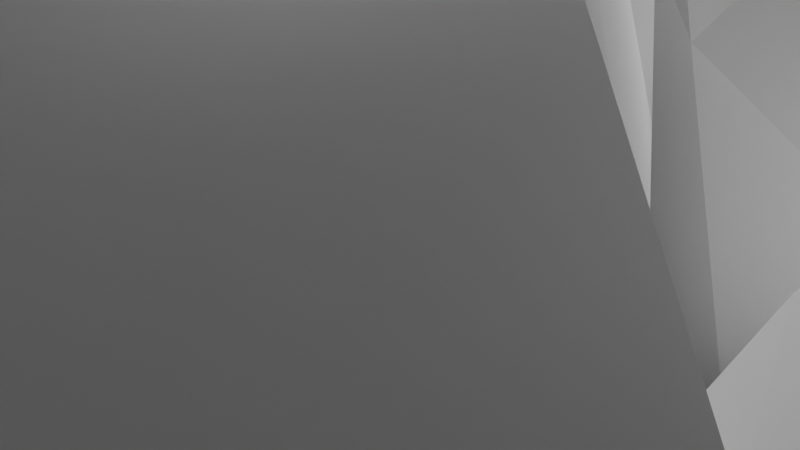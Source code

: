 # Source: Mdl_Rock1.blend  (saved by Blender 4.1.23; exported with 4.5.12 LTS)
import bpy
from mathutils import Matrix  # noqa: F401  (used for matrix-valued properties, if any)

bpy.ops.wm.read_factory_settings(use_empty=True)
scene = bpy.context.scene
scene.name = 'Scene'

# ---- collections
col_collection = bpy.data.collections.new('Collection'); scene.collection.children.link(col_collection)

# ---- materials (node trees are filled in below, after node groups)
mat_material = bpy.data.materials.new('Material')
mat_material.alpha_threshold = 0.0
mat_material.use_transparent_shadow = False
mat_material.roughness = 0.5
mat_material.line_color = (0.0, 0.0, 0.0, 1.0)

# ---- material node trees
mat_material.use_nodes = True; mat_material.node_tree.nodes.clear()
_N = mat_material.node_tree.nodes; _L = mat_material.node_tree.links
n0 = _N.new('ShaderNodeOutputMaterial'); n0.name = 'Material Output'; n0.location = (300, 300)
n1 = _N.new('ShaderNodeBsdfPrincipled'); n1.name = 'Principled BSDF'; n1.location = (10, 300)
n1.inputs[3].default_value = 1.45
_L.new(n1.outputs[0], n0.inputs[0])
n0.is_active_output = True

# ---- world
world_world = bpy.data.worlds.new('World'); scene.world = world_world
world_world.use_nodes = True; world_world.node_tree.nodes.clear()
_N = world_world.node_tree.nodes; _L = world_world.node_tree.links
n0 = _N.new('ShaderNodeOutputWorld'); n0.name = 'World Output'; n0.location = (300, 300)
n1 = _N.new('ShaderNodeBackground'); n1.name = 'Background'; n1.location = (10, 300)
n1.inputs[0].default_value = (0.05088, 0.05088, 0.05088, 1.0)
_L.new(n1.outputs[0], n0.inputs[0])
n0.is_active_output = True
world_world.color = (0.05088, 0.05088, 0.05088)
world_world.use_sun_shadow = False
world_world.sun_shadow_jitter_overblur = 0.0

# ---- cameras
cam_camera = bpy.data.cameras.new('Camera')
cam_camera.clip_end = 100.0
cam_camera.ortho_scale = 7.314

# ---- lights
light_light = bpy.data.lights.new('Light', 'POINT')
light_light.transmission_factor = 0.0
light_light.energy = 1000.0
light_light.shadow_soft_size = 0.1
light_light.shadow_maximum_resolution = 0.006
light_light.use_absolute_resolution = True

# ---- meshes
me_cube = bpy.data.meshes.new('Cube')
me_cube.from_pydata([(0.6346, 1.616, 2.45), (2.279, 1.334, -1.007), (0.9455, -0.908, 1.216), (1.551, -1.013, -0.9945), (-1.055, 1.092, 1.216), (-1.745, 1.158, -1.067), (-1.0, -1.013, 1.0), (-1.0, -1.98, -0.9673), (-1.813, -0.1151, -1.034), (-1.064, -1.102, -0.9754), (0.4486, 1.263, 3.187), (0.6346, 0.2829, 2.45), (-1.055, -0.2414, 1.216), (-1.124, 0.5424, 1.492), (2.357, -0.3341, -0.9874), (2.764, 0.3333, -0.9837), (0.9022, 2.988, -1.109), (0.05821, 3.139, -1.062), (0.2093, -0.7909, 1.492), (-0.3879, -0.908, 1.216), (-0.3333, -1.754, -0.9749), (0.4702, -1.314, -0.9883), (-0.6987, 1.616, 2.45), (-0.1901, 1.87, 3.163), (1.512, 1.046, -1.031), (0.2009, 0.6949, -1.007), (1.171, -0.5506, -0.985), (-0.2472, -0.9165, -0.9794), (-0.8745, 1.241, 3.179), (-0.3472, 1.195, 3.491), (-0.6987, 0.2829, 2.45), (-0.2181, 0.5966, 3.187), (1.314, 1.46, 0.6175), (-1.0, -1.496, 0.01654), (1.248, -0.9603, 0.1109), (-1.072, 1.036, 0.1047), (1.27, 0.6583, 0.7946), (1.425, -0.06121, 0.6647), (-1.028, -0.6649, 0.1208), (-1.059, 0.2795, 0.2513), (-0.3974, 1.536, 0.7165), (0.3493, 2.063, 0.5538), (0.3398, -1.053, 0.2518), (-0.3606, -1.331, 0.1207)], [], [(30, 12, 6, 19), (43, 19, 6, 33), (39, 13, 4, 35), (26, 14, 3, 21), (37, 11, 2, 34), (41, 23, 0, 32), (32, 0, 10, 36), (36, 10, 11, 37), (16, 1, 15, 24), (24, 15, 14, 26), (33, 6, 12, 38), (38, 12, 13, 39), (22, 4, 13, 28), (28, 13, 12, 30), (10, 29, 31, 11), (29, 28, 30, 31), (0, 23, 29, 10), (23, 22, 28, 29), (8, 25, 27, 9), (25, 24, 26, 27), (5, 17, 25, 8), (17, 16, 24, 25), (35, 4, 22, 40), (40, 22, 23, 41), (9, 27, 20, 7), (27, 26, 21, 20), (34, 2, 18, 42), (42, 18, 19, 43), (11, 31, 18, 2), (31, 30, 19, 18), (21, 42, 43, 20), (3, 34, 42, 21), (17, 40, 41, 16), (5, 35, 40, 17), (9, 38, 39, 8), (7, 33, 38, 9), (15, 36, 37, 14), (1, 32, 36, 15), (16, 41, 32, 1), (14, 37, 34, 3), (8, 39, 35, 5), (20, 43, 33, 7)])
_uv = me_cube.uv_layers.new(name='UVMap')
_uv.uv.foreach_set('vector', [0.7917, 0.6667, 0.875, 0.6667, 0.875, 0.75, 0.7917, 0.75, 0.5, 0.9167, 0.625, 0.9167, 0.625, 1.0, 0.5, 1.0, 0.5, 0.1667, 0.625, 0.1667, 0.625, 0.25, 0.5, 0.25, 0.2917, 0.6667, 0.375, 0.6667, 0.375, 0.75, 0.2917, 0.75, 0.5, 0.6667, 0.625, 0.6667, 0.625, 0.75, 0.5, 0.75, 0.5, 0.4167, 0.625, 0.4167, 0.625, 0.5, 0.5, 0.5, 0.5, 0.5, 0.625, 0.5, 0.625, 0.5833, 0.5, 0.5833, 0.5, 0.5833, 0.625, 0.5833, 0.625, 0.6667, 0.5, 0.6667, 0.2917, 0.5, 0.375, 0.5, 0.375, 0.5833, 0.2917, 0.5833, 0.2917, 0.5833, 0.375, 0.5833, 0.375, 0.6667, 0.2917, 0.6667, 0.5, 0.0, 0.625, 0.0, 0.625, 0.08333, 0.5, 0.08333, 0.5, 0.08333, 0.625, 0.08333, 0.625, 0.1667, 0.5, 0.1667, 0.7917, 0.5, 0.875, 0.5, 0.875, 0.5833, 0.7917, 0.5833, 0.7917, 0.5833, 0.875, 0.5833, 0.875, 0.6667, 0.7917, 0.6667, 0.625, 0.5833, 0.7083, 0.5833, 0.7083, 0.6667, 0.625, 0.6667, 0.7083, 0.5833, 0.7917, 0.5833, 0.7917, 0.6667, 0.7083, 0.6667, 0.625, 0.5, 0.7083, 0.5, 0.7083, 0.5833, 0.625, 0.5833, 0.7083, 0.5, 0.7917, 0.5, 0.7917, 0.5833, 0.7083, 0.5833, 0.125, 0.5833, 0.2083, 0.5833, 0.2083, 0.6667, 0.125, 0.6667, 0.2083, 0.5833, 0.2917, 0.5833, 0.2917, 0.6667, 0.2083, 0.6667, 0.125, 0.5, 0.2083, 0.5, 0.2083, 0.5833, 0.125, 0.5833, 0.2083, 0.5, 0.2917, 0.5, 0.2917, 0.5833, 0.2083, 0.5833, 0.5, 0.25, 0.625, 0.25, 0.625, 0.3333, 0.5, 0.3333, 0.5, 0.3333, 0.625, 0.3333, 0.625, 0.4167, 0.5, 0.4167, 0.125, 0.6667, 0.2083, 0.6667, 0.2083, 0.75, 0.125, 0.75, 0.2083, 0.6667, 0.2917, 0.6667, 0.2917, 0.75, 0.2083, 0.75, 0.5, 0.75, 0.625, 0.75, 0.625, 0.8333, 0.5, 0.8333, 0.5, 0.8333, 0.625, 0.8333, 0.625, 0.9167, 0.5, 0.9167, 0.625, 0.6667, 0.7083, 0.6667, 0.7083, 0.75, 0.625, 0.75, 0.7083, 0.6667, 0.7917, 0.6667, 0.7917, 0.75, 0.7083, 0.75, 0.375, 0.8333, 0.5, 0.8333, 0.5, 0.9167, 0.375, 0.9167, 0.375, 0.75, 0.5, 0.75, 0.5, 0.8333, 0.375, 0.8333, 0.375, 0.3333, 0.5, 0.3333, 0.5, 0.4167, 0.375, 0.4167, 0.375, 0.25, 0.5, 0.25, 0.5, 0.3333, 0.375, 0.3333, 0.375, 0.08333, 0.5, 0.08333, 0.5, 0.1667, 0.375, 0.1667, 0.375, 0.0, 0.5, 0.0, 0.5, 0.08333, 0.375, 0.08333, 0.375, 0.5833, 0.5, 0.5833, 0.5, 0.6667, 0.375, 0.6667, 0.375, 0.5, 0.5, 0.5, 0.5, 0.5833, 0.375, 0.5833, 0.375, 0.4167, 0.5, 0.4167, 0.5, 0.5, 0.375, 0.5, 0.375, 0.6667, 0.5, 0.6667, 0.5, 0.75, 0.375, 0.75, 0.375, 0.1667, 0.5, 0.1667, 0.5, 0.25, 0.375, 0.25, 0.375, 0.9167, 0.5, 0.9167, 0.5, 1.0, 0.375, 1.0])
me_cube.materials.append(mat_material)
me_cube.use_mirror_vertex_groups = False
me_cube.update()
me_cube_001 = bpy.data.meshes.new('Cube.001')
me_cube_001.from_pydata([(0.702, 1.216, 2.04), (2.279, 1.334, -1.007), (0.9455, -0.908, 1.216), (1.551, -1.013, -0.9945), (-1.049, 1.057, 1.18), (-1.745, 1.158, -1.067), (-1.0, -1.013, 1.0), (-1.0, -1.98, -0.9673), (-1.813, -0.1151, -1.034), (-1.064, -1.102, -0.9754), (0.5709, 0.5363, 2.445), (0.6843, -0.01282, 2.148), (-1.055, -0.2414, 1.216), (-1.112, 0.4703, 1.418), (2.357, -0.3341, -0.9874), (2.764, 0.3333, -0.9837), (0.9022, 2.988, -1.109), (0.05821, 3.139, -1.062), (0.2093, -0.7909, 1.492), (-0.3879, -0.908, 1.216), (-0.3333, -1.754, -0.9749), (0.4702, -1.314, -0.9883), (-0.6034, 1.049, 1.871), (-0.06133, 1.104, 2.381), (1.512, 1.046, -1.031), (0.2009, 0.6949, -1.007), (1.171, -0.5506, -0.985), (-0.2472, -0.9165, -0.9794), (-0.7354, 0.4139, 2.334), (-0.1868, 0.2412, 2.517), (-0.6257, -0.1514, 2.006), (-0.08337, -0.2044, 2.37), (1.314, 1.46, 0.6175), (-1.0, -1.496, 0.01654), (1.248, -0.9603, 0.1109), (-1.072, 1.036, 0.1047), (1.27, 0.6583, 0.7946), (1.425, -0.06121, 0.6647), (-1.028, -0.6649, 0.1208), (-1.059, 0.2795, 0.2513), (-0.3974, 1.536, 0.7165), (0.3493, 2.063, 0.5538), (0.3398, -1.053, 0.2518), (-0.3606, -1.331, 0.1207)], [], [(30, 12, 6, 19), (43, 19, 6, 33), (39, 13, 4, 35), (26, 14, 3, 21), (37, 11, 2, 34), (41, 23, 0, 32), (32, 0, 10, 36), (36, 10, 11, 37), (16, 1, 15, 24), (24, 15, 14, 26), (33, 6, 12, 38), (38, 12, 13, 39), (22, 4, 13, 28), (28, 13, 12, 30), (10, 29, 31, 11), (29, 28, 30, 31), (0, 23, 29, 10), (23, 22, 28, 29), (8, 25, 27, 9), (25, 24, 26, 27), (5, 17, 25, 8), (17, 16, 24, 25), (35, 4, 22, 40), (40, 22, 23, 41), (9, 27, 20, 7), (27, 26, 21, 20), (34, 2, 18, 42), (42, 18, 19, 43), (11, 31, 18, 2), (31, 30, 19, 18), (21, 42, 43, 20), (3, 34, 42, 21), (17, 40, 41, 16), (5, 35, 40, 17), (9, 38, 39, 8), (7, 33, 38, 9), (15, 36, 37, 14), (1, 32, 36, 15), (16, 41, 32, 1), (14, 37, 34, 3), (8, 39, 35, 5), (20, 43, 33, 7)])
_uv = me_cube_001.uv_layers.new(name='UVMap')
_uv.uv.foreach_set('vector', [0.7917, 0.6667, 0.875, 0.6667, 0.875, 0.75, 0.7917, 0.75, 0.5, 0.9167, 0.625, 0.9167, 0.625, 1.0, 0.5, 1.0, 0.5, 0.1667, 0.625, 0.1667, 0.625, 0.25, 0.5, 0.25, 0.2917, 0.6667, 0.375, 0.6667, 0.375, 0.75, 0.2917, 0.75, 0.5, 0.6667, 0.625, 0.6667, 0.625, 0.75, 0.5, 0.75, 0.5, 0.4167, 0.625, 0.4167, 0.625, 0.5, 0.5, 0.5, 0.5, 0.5, 0.625, 0.5, 0.625, 0.5833, 0.5, 0.5833, 0.5, 0.5833, 0.625, 0.5833, 0.625, 0.6667, 0.5, 0.6667, 0.2917, 0.5, 0.375, 0.5, 0.375, 0.5833, 0.2917, 0.5833, 0.2917, 0.5833, 0.375, 0.5833, 0.375, 0.6667, 0.2917, 0.6667, 0.5, 0.0, 0.625, 0.0, 0.625, 0.08333, 0.5, 0.08333, 0.5, 0.08333, 0.625, 0.08333, 0.625, 0.1667, 0.5, 0.1667, 0.7917, 0.5, 0.875, 0.5, 0.875, 0.5833, 0.7917, 0.5833, 0.7917, 0.5833, 0.875, 0.5833, 0.875, 0.6667, 0.7917, 0.6667, 0.625, 0.5833, 0.7083, 0.5833, 0.7083, 0.6667, 0.625, 0.6667, 0.7083, 0.5833, 0.7917, 0.5833, 0.7917, 0.6667, 0.7083, 0.6667, 0.625, 0.5, 0.7083, 0.5, 0.7083, 0.5833, 0.625, 0.5833, 0.7083, 0.5, 0.7917, 0.5, 0.7917, 0.5833, 0.7083, 0.5833, 0.125, 0.5833, 0.2083, 0.5833, 0.2083, 0.6667, 0.125, 0.6667, 0.2083, 0.5833, 0.2917, 0.5833, 0.2917, 0.6667, 0.2083, 0.6667, 0.125, 0.5, 0.2083, 0.5, 0.2083, 0.5833, 0.125, 0.5833, 0.2083, 0.5, 0.2917, 0.5, 0.2917, 0.5833, 0.2083, 0.5833, 0.5, 0.25, 0.625, 0.25, 0.625, 0.3333, 0.5, 0.3333, 0.5, 0.3333, 0.625, 0.3333, 0.625, 0.4167, 0.5, 0.4167, 0.125, 0.6667, 0.2083, 0.6667, 0.2083, 0.75, 0.125, 0.75, 0.2083, 0.6667, 0.2917, 0.6667, 0.2917, 0.75, 0.2083, 0.75, 0.5, 0.75, 0.625, 0.75, 0.625, 0.8333, 0.5, 0.8333, 0.5, 0.8333, 0.625, 0.8333, 0.625, 0.9167, 0.5, 0.9167, 0.625, 0.6667, 0.7083, 0.6667, 0.7083, 0.75, 0.625, 0.75, 0.7083, 0.6667, 0.7917, 0.6667, 0.7917, 0.75, 0.7083, 0.75, 0.375, 0.8333, 0.5, 0.8333, 0.5, 0.9167, 0.375, 0.9167, 0.375, 0.75, 0.5, 0.75, 0.5, 0.8333, 0.375, 0.8333, 0.375, 0.3333, 0.5, 0.3333, 0.5, 0.4167, 0.375, 0.4167, 0.375, 0.25, 0.5, 0.25, 0.5, 0.3333, 0.375, 0.3333, 0.375, 0.08333, 0.5, 0.08333, 0.5, 0.1667, 0.375, 0.1667, 0.375, 0.0, 0.5, 0.0, 0.5, 0.08333, 0.375, 0.08333, 0.375, 0.5833, 0.5, 0.5833, 0.5, 0.6667, 0.375, 0.6667, 0.375, 0.5, 0.5, 0.5, 0.5, 0.5833, 0.375, 0.5833, 0.375, 0.4167, 0.5, 0.4167, 0.5, 0.5, 0.375, 0.5, 0.375, 0.6667, 0.5, 0.6667, 0.5, 0.75, 0.375, 0.75, 0.375, 0.1667, 0.5, 0.1667, 0.5, 0.25, 0.375, 0.25, 0.375, 0.9167, 0.5, 0.9167, 0.5, 1.0, 0.375, 1.0])
me_cube_001.materials.append(mat_material)
me_cube_001.use_mirror_vertex_groups = False
me_cube_001.update()
me_cube_002 = bpy.data.meshes.new('Cube.002')
me_cube_002.from_pydata([(0.7526, 1.094, 1.41), (2.279, 1.334, -1.007), (1.059, -0.916, 1.079), (1.551, -1.013, -0.9945), (-0.8783, 0.8632, 0.6344), (-1.732, 1.161, -1.073), (-0.8227, -0.9996, 0.8425), (-1.0, -1.98, -0.9673), (-1.799, -0.1113, -1.041), (-1.055, -1.1, -0.9795), (0.657, 0.4898, 1.795), (0.7838, -0.1825, 1.502), (-0.8416, -0.3613, 0.8126), (-0.914, 0.249, 0.8124), (2.357, -0.3341, -0.9874), (2.764, 0.3333, -0.9837), (0.9022, 2.988, -1.109), (0.05821, 3.139, -1.062), (0.3672, -0.8759, 1.159), (-0.209, -0.9429, 0.9642), (-0.3333, -1.754, -0.9749), (0.4706, -1.314, -0.9884), (-0.5056, 0.9531, 1.207), (0.02474, 1.073, 1.735), (1.512, 1.046, -1.031), (0.2237, 0.7009, -1.017), (1.172, -0.5505, -0.9852), (-0.2349, -0.9133, -0.985), (-0.6175, 0.3798, 1.673), (-0.03996, 0.2213, 1.854), (-0.477, -0.3148, 1.314), (0.03844, -0.2516, 1.703), (1.375, 1.435, 0.4965), (-0.9385, -1.48, -0.01179), (1.284, -0.9509, 0.09444), (-0.9294, 1.048, -0.01886), (1.36, 0.6215, 0.6168), (1.509, -0.05548, 0.5885), (-0.8923, -0.6291, 0.05773), (-0.8883, 0.2962, 0.1087), (-0.2703, 1.435, 0.366), (0.4236, 2.015, 0.3666), (0.4346, -1.027, 0.2081), (-0.2773, -1.309, 0.08234)], [], [(30, 12, 6, 19), (43, 19, 6, 33), (39, 13, 4, 35), (26, 14, 3, 21), (37, 11, 2, 34), (41, 23, 0, 32), (32, 0, 10, 36), (36, 10, 11, 37), (16, 1, 15, 24), (24, 15, 14, 26), (33, 6, 12, 38), (38, 12, 13, 39), (22, 4, 13, 28), (28, 13, 12, 30), (10, 29, 31, 11), (29, 28, 30, 31), (0, 23, 29, 10), (23, 22, 28, 29), (8, 25, 27, 9), (25, 24, 26, 27), (5, 17, 25, 8), (17, 16, 24, 25), (35, 4, 22, 40), (40, 22, 23, 41), (9, 27, 20, 7), (27, 26, 21, 20), (34, 2, 18, 42), (42, 18, 19, 43), (11, 31, 18, 2), (31, 30, 19, 18), (21, 42, 43, 20), (3, 34, 42, 21), (17, 40, 41, 16), (5, 35, 40, 17), (9, 38, 39, 8), (7, 33, 38, 9), (15, 36, 37, 14), (1, 32, 36, 15), (16, 41, 32, 1), (14, 37, 34, 3), (8, 39, 35, 5), (20, 43, 33, 7)])
_uv = me_cube_002.uv_layers.new(name='UVMap')
_uv.uv.foreach_set('vector', [0.7917, 0.6667, 0.875, 0.6667, 0.875, 0.75, 0.7917, 0.75, 0.5, 0.9167, 0.625, 0.9167, 0.625, 1.0, 0.5, 1.0, 0.5, 0.1667, 0.625, 0.1667, 0.625, 0.25, 0.5, 0.25, 0.2917, 0.6667, 0.375, 0.6667, 0.375, 0.75, 0.2917, 0.75, 0.5, 0.6667, 0.625, 0.6667, 0.625, 0.75, 0.5, 0.75, 0.5, 0.4167, 0.625, 0.4167, 0.625, 0.5, 0.5, 0.5, 0.5, 0.5, 0.625, 0.5, 0.625, 0.5833, 0.5, 0.5833, 0.5, 0.5833, 0.625, 0.5833, 0.625, 0.6667, 0.5, 0.6667, 0.2917, 0.5, 0.375, 0.5, 0.375, 0.5833, 0.2917, 0.5833, 0.2917, 0.5833, 0.375, 0.5833, 0.375, 0.6667, 0.2917, 0.6667, 0.5, 0.0, 0.625, 0.0, 0.625, 0.08333, 0.5, 0.08333, 0.5, 0.08333, 0.625, 0.08333, 0.625, 0.1667, 0.5, 0.1667, 0.7917, 0.5, 0.875, 0.5, 0.875, 0.5833, 0.7917, 0.5833, 0.7917, 0.5833, 0.875, 0.5833, 0.875, 0.6667, 0.7917, 0.6667, 0.625, 0.5833, 0.7083, 0.5833, 0.7083, 0.6667, 0.625, 0.6667, 0.7083, 0.5833, 0.7917, 0.5833, 0.7917, 0.6667, 0.7083, 0.6667, 0.625, 0.5, 0.7083, 0.5, 0.7083, 0.5833, 0.625, 0.5833, 0.7083, 0.5, 0.7917, 0.5, 0.7917, 0.5833, 0.7083, 0.5833, 0.125, 0.5833, 0.2083, 0.5833, 0.2083, 0.6667, 0.125, 0.6667, 0.2083, 0.5833, 0.2917, 0.5833, 0.2917, 0.6667, 0.2083, 0.6667, 0.125, 0.5, 0.2083, 0.5, 0.2083, 0.5833, 0.125, 0.5833, 0.2083, 0.5, 0.2917, 0.5, 0.2917, 0.5833, 0.2083, 0.5833, 0.5, 0.25, 0.625, 0.25, 0.625, 0.3333, 0.5, 0.3333, 0.5, 0.3333, 0.625, 0.3333, 0.625, 0.4167, 0.5, 0.4167, 0.125, 0.6667, 0.2083, 0.6667, 0.2083, 0.75, 0.125, 0.75, 0.2083, 0.6667, 0.2917, 0.6667, 0.2917, 0.75, 0.2083, 0.75, 0.5, 0.75, 0.625, 0.75, 0.625, 0.8333, 0.5, 0.8333, 0.5, 0.8333, 0.625, 0.8333, 0.625, 0.9167, 0.5, 0.9167, 0.625, 0.6667, 0.7083, 0.6667, 0.7083, 0.75, 0.625, 0.75, 0.7083, 0.6667, 0.7917, 0.6667, 0.7917, 0.75, 0.7083, 0.75, 0.375, 0.8333, 0.5, 0.8333, 0.5, 0.9167, 0.375, 0.9167, 0.375, 0.75, 0.5, 0.75, 0.5, 0.8333, 0.375, 0.8333, 0.375, 0.3333, 0.5, 0.3333, 0.5, 0.4167, 0.375, 0.4167, 0.375, 0.25, 0.5, 0.25, 0.5, 0.3333, 0.375, 0.3333, 0.375, 0.08333, 0.5, 0.08333, 0.5, 0.1667, 0.375, 0.1667, 0.375, 0.0, 0.5, 0.0, 0.5, 0.08333, 0.375, 0.08333, 0.375, 0.5833, 0.5, 0.5833, 0.5, 0.6667, 0.375, 0.6667, 0.375, 0.5, 0.5, 0.5, 0.5, 0.5833, 0.375, 0.5833, 0.375, 0.4167, 0.5, 0.4167, 0.5, 0.5, 0.375, 0.5, 0.375, 0.6667, 0.5, 0.6667, 0.5, 0.75, 0.375, 0.75, 0.375, 0.1667, 0.5, 0.1667, 0.5, 0.25, 0.375, 0.25, 0.375, 0.9167, 0.5, 0.9167, 0.5, 1.0, 0.375, 1.0])
me_cube_002.materials.append(mat_material)
me_cube_002.use_mirror_vertex_groups = False
me_cube_002.update()

# ---- objects
ob_cube = bpy.data.objects.new('Cube', me_cube)
ob_light = bpy.data.objects.new('Light', light_light)
ob_camera = bpy.data.objects.new('Camera', cam_camera)
ob_cube_001 = bpy.data.objects.new('Cube.001', me_cube_001)
ob_cube_002 = bpy.data.objects.new('Cube.002', me_cube_002)

# ---- transforms, parenting, visibility, modifiers, constraints
ob_cube.location = (0.1256, 1.474, 2.735)
ob_cube.scale = (3.151, 3.151, 3.151)
ob_cube.lock_rotations_4d = False
ob_cube.empty_display_type = 'ARROWS'
ob_cube.lineart.crease_threshold = 0.0
ob_light.location = (4.076, 1.005, 5.904)
ob_light.rotation_euler = (0.6503, 0.05522, 1.866)
ob_light.lock_rotations_4d = False
ob_light.empty_display_type = 'ARROWS'
ob_light.color = (0.0, 0.0, 0.0, 0.0)
ob_light.lineart.crease_threshold = 0.0
ob_camera.location = (7.359, -6.926, 4.958)
ob_camera.rotation_euler = (1.109, 0.0, 0.8149)
ob_camera.lock_rotations_4d = False
ob_camera.empty_display_type = 'ARROWS'
ob_camera.color = (0.0, 0.0, 0.0, 0.0)
ob_camera.display_type = 'WIRE'
ob_camera.lineart.crease_threshold = 0.0
ob_cube_001.location = (3.619, -6.452, 2.563)
ob_cube_001.rotation_euler = (0.0, -0.0, 2.057)
ob_cube_001.scale = (2.688, 2.688, 2.688)
ob_cube_001.lock_rotations_4d = False
ob_cube_001.empty_display_type = 'ARROWS'
ob_cube_001.lineart.crease_threshold = 0.0
ob_cube_002.location = (8.782, -2.156, 1.64)
ob_cube_002.rotation_euler = (0.0, -0.0, 2.496)
ob_cube_002.scale = (1.705, 1.705, 1.705)
ob_cube_002.lock_rotations_4d = False
ob_cube_002.empty_display_type = 'ARROWS'
ob_cube_002.lineart.crease_threshold = 0.0

# ---- collection membership
col_collection.objects.link(ob_cube)
col_collection.objects.link(ob_light)
col_collection.objects.link(ob_camera)
col_collection.objects.link(ob_cube_001)
col_collection.objects.link(ob_cube_002)

# ---- scene / render settings (as saved in the file)
scene.camera = ob_camera
scene.frame_start = 1; scene.frame_end = 250; scene.frame_set(1)
scene.render.engine = 'BLENDER_EEVEE_NEXT'
scene.cycles.sampling_pattern = 'TABULATED_SOBOL'
scene.eevee.ray_tracing_options.trace_max_roughness = 0.0
bpy.context.view_layer.update()
